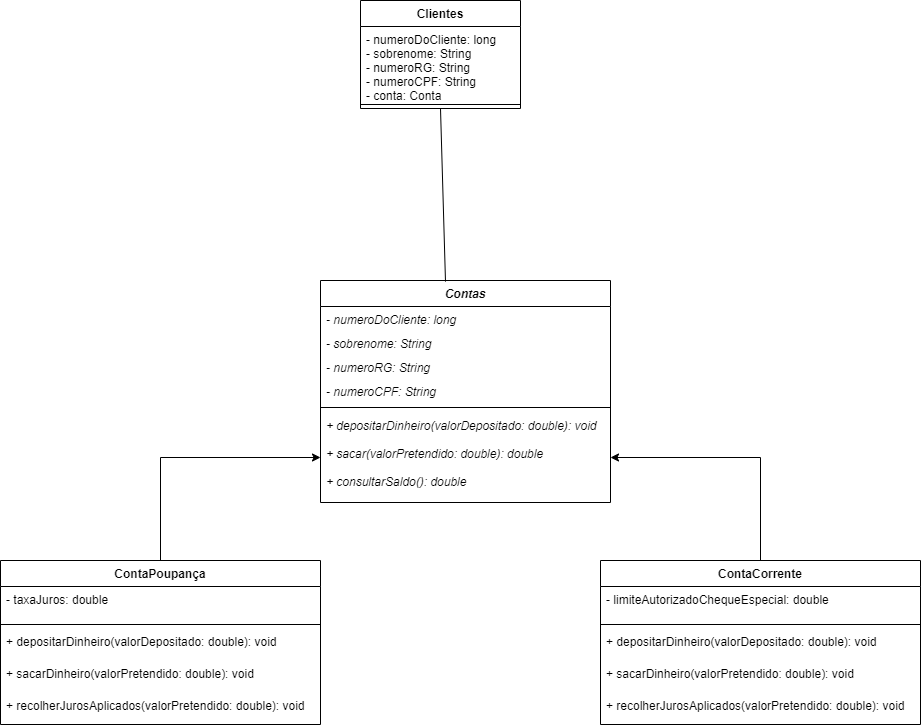

The diagram above was exported from draw.io. Its source (the exported page's mxGraphModel, read from the mxfile embedded in the PNG):
<mxGraphModel dx="1231" dy="619" grid="1" gridSize="10" guides="1" tooltips="1" connect="1" arrows="1" fold="1" page="1" pageScale="1" pageWidth="827" pageHeight="1169" math="0" shadow="0">
  <root>
    <mxCell id="WIyWlLk6GJQsqaUBKTNV-0" />
    <mxCell id="WIyWlLk6GJQsqaUBKTNV-1" parent="WIyWlLk6GJQsqaUBKTNV-0" />
    <mxCell id="GlEwizBYMwSi3_HjTnL3-0" value="Clientes" style="swimlane;fontStyle=1;align=center;verticalAlign=top;childLayout=stackLayout;horizontal=1;startSize=26;horizontalStack=0;resizeParent=1;resizeParentMax=0;resizeLast=0;collapsible=1;marginBottom=0;" vertex="1" parent="WIyWlLk6GJQsqaUBKTNV-1">
      <mxGeometry x="360" y="440" width="160" height="108" as="geometry" />
    </mxCell>
    <mxCell id="GlEwizBYMwSi3_HjTnL3-1" value="- numeroDoCliente: long&#10;- sobrenome: String&#10;- numeroRG: String&#10;- numeroCPF: String&#10;- conta: Conta&#10;" style="text;strokeColor=none;fillColor=none;align=left;verticalAlign=top;spacingLeft=4;spacingRight=4;overflow=hidden;rotatable=0;points=[[0,0.5],[1,0.5]];portConstraint=eastwest;" vertex="1" parent="GlEwizBYMwSi3_HjTnL3-0">
      <mxGeometry y="26" width="160" height="74" as="geometry" />
    </mxCell>
    <mxCell id="GlEwizBYMwSi3_HjTnL3-2" value="" style="line;strokeWidth=1;fillColor=none;align=left;verticalAlign=middle;spacingTop=-1;spacingLeft=3;spacingRight=3;rotatable=0;labelPosition=right;points=[];portConstraint=eastwest;" vertex="1" parent="GlEwizBYMwSi3_HjTnL3-0">
      <mxGeometry y="100" width="160" height="8" as="geometry" />
    </mxCell>
    <mxCell id="GlEwizBYMwSi3_HjTnL3-5" value="Contas" style="swimlane;fontStyle=3;align=center;verticalAlign=top;childLayout=stackLayout;horizontal=1;startSize=26;horizontalStack=0;resizeParent=1;resizeParentMax=0;resizeLast=0;collapsible=1;marginBottom=0;" vertex="1" parent="WIyWlLk6GJQsqaUBKTNV-1">
      <mxGeometry x="320" y="720" width="290" height="222" as="geometry" />
    </mxCell>
    <mxCell id="GlEwizBYMwSi3_HjTnL3-6" value="- numeroDoCliente: long" style="text;strokeColor=none;fillColor=none;align=left;verticalAlign=top;spacingLeft=4;spacingRight=4;overflow=hidden;rotatable=0;points=[[0,0.5],[1,0.5]];portConstraint=eastwest;fontStyle=2" vertex="1" parent="GlEwizBYMwSi3_HjTnL3-5">
      <mxGeometry y="26" width="290" height="24" as="geometry" />
    </mxCell>
    <mxCell id="GlEwizBYMwSi3_HjTnL3-32" value="- sobrenome: String&#10;" style="text;strokeColor=none;fillColor=none;align=left;verticalAlign=top;spacingLeft=4;spacingRight=4;overflow=hidden;rotatable=0;points=[[0,0.5],[1,0.5]];portConstraint=eastwest;fontStyle=2" vertex="1" parent="GlEwizBYMwSi3_HjTnL3-5">
      <mxGeometry y="50" width="290" height="24" as="geometry" />
    </mxCell>
    <mxCell id="GlEwizBYMwSi3_HjTnL3-33" value="- numeroRG: String" style="text;strokeColor=none;fillColor=none;align=left;verticalAlign=top;spacingLeft=4;spacingRight=4;overflow=hidden;rotatable=0;points=[[0,0.5],[1,0.5]];portConstraint=eastwest;fontStyle=2" vertex="1" parent="GlEwizBYMwSi3_HjTnL3-5">
      <mxGeometry y="74" width="290" height="24" as="geometry" />
    </mxCell>
    <mxCell id="GlEwizBYMwSi3_HjTnL3-34" value="- numeroCPF: String&#10;&#10;" style="text;strokeColor=none;fillColor=none;align=left;verticalAlign=top;spacingLeft=4;spacingRight=4;overflow=hidden;rotatable=0;points=[[0,0.5],[1,0.5]];portConstraint=eastwest;fontStyle=2" vertex="1" parent="GlEwizBYMwSi3_HjTnL3-5">
      <mxGeometry y="98" width="290" height="24" as="geometry" />
    </mxCell>
    <mxCell id="GlEwizBYMwSi3_HjTnL3-7" value="" style="line;strokeWidth=1;fillColor=none;align=left;verticalAlign=middle;spacingTop=-1;spacingLeft=3;spacingRight=3;rotatable=0;labelPosition=right;points=[];portConstraint=eastwest;" vertex="1" parent="GlEwizBYMwSi3_HjTnL3-5">
      <mxGeometry y="122" width="290" height="10" as="geometry" />
    </mxCell>
    <mxCell id="GlEwizBYMwSi3_HjTnL3-8" value="+ depositarDinheiro(valorDepositado: double): void&#10;&#10;+ sacar(valorPretendido: double): double&#10;&#10;+ consultarSaldo(): double&#10;&#10;" style="text;strokeColor=none;fillColor=none;align=left;verticalAlign=top;spacingLeft=4;spacingRight=4;overflow=hidden;rotatable=0;points=[[0,0.5],[1,0.5]];portConstraint=eastwest;fontStyle=2" vertex="1" parent="GlEwizBYMwSi3_HjTnL3-5">
      <mxGeometry y="132" width="290" height="90" as="geometry" />
    </mxCell>
    <mxCell id="GlEwizBYMwSi3_HjTnL3-16" style="edgeStyle=orthogonalEdgeStyle;rounded=0;orthogonalLoop=1;jettySize=auto;html=1;" edge="1" parent="WIyWlLk6GJQsqaUBKTNV-1" source="GlEwizBYMwSi3_HjTnL3-9" target="GlEwizBYMwSi3_HjTnL3-8">
      <mxGeometry relative="1" as="geometry" />
    </mxCell>
    <mxCell id="GlEwizBYMwSi3_HjTnL3-9" value="ContaPoupança" style="swimlane;fontStyle=1;align=center;verticalAlign=top;childLayout=stackLayout;horizontal=1;startSize=26;horizontalStack=0;resizeParent=1;resizeParentMax=0;resizeLast=0;collapsible=1;marginBottom=0;" vertex="1" parent="WIyWlLk6GJQsqaUBKTNV-1">
      <mxGeometry y="1000" width="320" height="164" as="geometry" />
    </mxCell>
    <mxCell id="GlEwizBYMwSi3_HjTnL3-10" value="- taxaJuros: double&#10;" style="text;strokeColor=none;fillColor=none;align=left;verticalAlign=top;spacingLeft=4;spacingRight=4;overflow=hidden;rotatable=0;points=[[0,0.5],[1,0.5]];portConstraint=eastwest;" vertex="1" parent="GlEwizBYMwSi3_HjTnL3-9">
      <mxGeometry y="26" width="320" height="34" as="geometry" />
    </mxCell>
    <mxCell id="GlEwizBYMwSi3_HjTnL3-11" value="" style="line;strokeWidth=1;fillColor=none;align=left;verticalAlign=middle;spacingTop=-1;spacingLeft=3;spacingRight=3;rotatable=0;labelPosition=right;points=[];portConstraint=eastwest;" vertex="1" parent="GlEwizBYMwSi3_HjTnL3-9">
      <mxGeometry y="60" width="320" height="8" as="geometry" />
    </mxCell>
    <mxCell id="GlEwizBYMwSi3_HjTnL3-12" value="+ depositarDinheiro(valorDepositado: double): void&#10;&#10;&#10;" style="text;strokeColor=none;fillColor=none;align=left;verticalAlign=top;spacingLeft=4;spacingRight=4;overflow=hidden;rotatable=0;points=[[0,0.5],[1,0.5]];portConstraint=eastwest;" vertex="1" parent="GlEwizBYMwSi3_HjTnL3-9">
      <mxGeometry y="68" width="320" height="32" as="geometry" />
    </mxCell>
    <mxCell id="GlEwizBYMwSi3_HjTnL3-17" value="+ sacarDinheiro(valorPretendido: double): void&#10;&#10;&#10;" style="text;strokeColor=none;fillColor=none;align=left;verticalAlign=top;spacingLeft=4;spacingRight=4;overflow=hidden;rotatable=0;points=[[0,0.5],[1,0.5]];portConstraint=eastwest;" vertex="1" parent="GlEwizBYMwSi3_HjTnL3-9">
      <mxGeometry y="100" width="320" height="32" as="geometry" />
    </mxCell>
    <mxCell id="GlEwizBYMwSi3_HjTnL3-18" value="+ recolherJurosAplicados(valorPretendido: double): void&#10;&#10;&#10;" style="text;strokeColor=none;fillColor=none;align=left;verticalAlign=top;spacingLeft=4;spacingRight=4;overflow=hidden;rotatable=0;points=[[0,0.5],[1,0.5]];portConstraint=eastwest;" vertex="1" parent="GlEwizBYMwSi3_HjTnL3-9">
      <mxGeometry y="132" width="320" height="32" as="geometry" />
    </mxCell>
    <mxCell id="GlEwizBYMwSi3_HjTnL3-26" style="edgeStyle=orthogonalEdgeStyle;rounded=0;orthogonalLoop=1;jettySize=auto;html=1;entryX=1;entryY=0.5;entryDx=0;entryDy=0;" edge="1" parent="WIyWlLk6GJQsqaUBKTNV-1" source="GlEwizBYMwSi3_HjTnL3-19" target="GlEwizBYMwSi3_HjTnL3-8">
      <mxGeometry relative="1" as="geometry" />
    </mxCell>
    <mxCell id="GlEwizBYMwSi3_HjTnL3-19" value="ContaCorrente" style="swimlane;fontStyle=1;align=center;verticalAlign=top;childLayout=stackLayout;horizontal=1;startSize=26;horizontalStack=0;resizeParent=1;resizeParentMax=0;resizeLast=0;collapsible=1;marginBottom=0;" vertex="1" parent="WIyWlLk6GJQsqaUBKTNV-1">
      <mxGeometry x="600" y="1000" width="320" height="164" as="geometry" />
    </mxCell>
    <mxCell id="GlEwizBYMwSi3_HjTnL3-20" value="- limiteAutorizadoChequeEspecial: double&#10;" style="text;strokeColor=none;fillColor=none;align=left;verticalAlign=top;spacingLeft=4;spacingRight=4;overflow=hidden;rotatable=0;points=[[0,0.5],[1,0.5]];portConstraint=eastwest;" vertex="1" parent="GlEwizBYMwSi3_HjTnL3-19">
      <mxGeometry y="26" width="320" height="34" as="geometry" />
    </mxCell>
    <mxCell id="GlEwizBYMwSi3_HjTnL3-21" value="" style="line;strokeWidth=1;fillColor=none;align=left;verticalAlign=middle;spacingTop=-1;spacingLeft=3;spacingRight=3;rotatable=0;labelPosition=right;points=[];portConstraint=eastwest;" vertex="1" parent="GlEwizBYMwSi3_HjTnL3-19">
      <mxGeometry y="60" width="320" height="8" as="geometry" />
    </mxCell>
    <mxCell id="GlEwizBYMwSi3_HjTnL3-22" value="+ depositarDinheiro(valorDepositado: double): void&#10;&#10;&#10;" style="text;strokeColor=none;fillColor=none;align=left;verticalAlign=top;spacingLeft=4;spacingRight=4;overflow=hidden;rotatable=0;points=[[0,0.5],[1,0.5]];portConstraint=eastwest;" vertex="1" parent="GlEwizBYMwSi3_HjTnL3-19">
      <mxGeometry y="68" width="320" height="32" as="geometry" />
    </mxCell>
    <mxCell id="GlEwizBYMwSi3_HjTnL3-23" value="+ sacarDinheiro(valorPretendido: double): void&#10;" style="text;strokeColor=none;fillColor=none;align=left;verticalAlign=top;spacingLeft=4;spacingRight=4;overflow=hidden;rotatable=0;points=[[0,0.5],[1,0.5]];portConstraint=eastwest;" vertex="1" parent="GlEwizBYMwSi3_HjTnL3-19">
      <mxGeometry y="100" width="320" height="32" as="geometry" />
    </mxCell>
    <mxCell id="GlEwizBYMwSi3_HjTnL3-24" value="+ recolherJurosAplicados(valorPretendido: double): void&#10;&#10;&#10;" style="text;strokeColor=none;fillColor=none;align=left;verticalAlign=top;spacingLeft=4;spacingRight=4;overflow=hidden;rotatable=0;points=[[0,0.5],[1,0.5]];portConstraint=eastwest;" vertex="1" parent="GlEwizBYMwSi3_HjTnL3-19">
      <mxGeometry y="132" width="320" height="32" as="geometry" />
    </mxCell>
    <mxCell id="GlEwizBYMwSi3_HjTnL3-36" value="" style="endArrow=none;html=1;entryX=0.5;entryY=1;entryDx=0;entryDy=0;exitX=0.431;exitY=0.005;exitDx=0;exitDy=0;exitPerimeter=0;" edge="1" parent="WIyWlLk6GJQsqaUBKTNV-1" source="GlEwizBYMwSi3_HjTnL3-5" target="GlEwizBYMwSi3_HjTnL3-0">
      <mxGeometry width="50" height="50" relative="1" as="geometry">
        <mxPoint x="540" y="630" as="sourcePoint" />
        <mxPoint x="590" y="580" as="targetPoint" />
      </mxGeometry>
    </mxCell>
  </root>
</mxGraphModel>